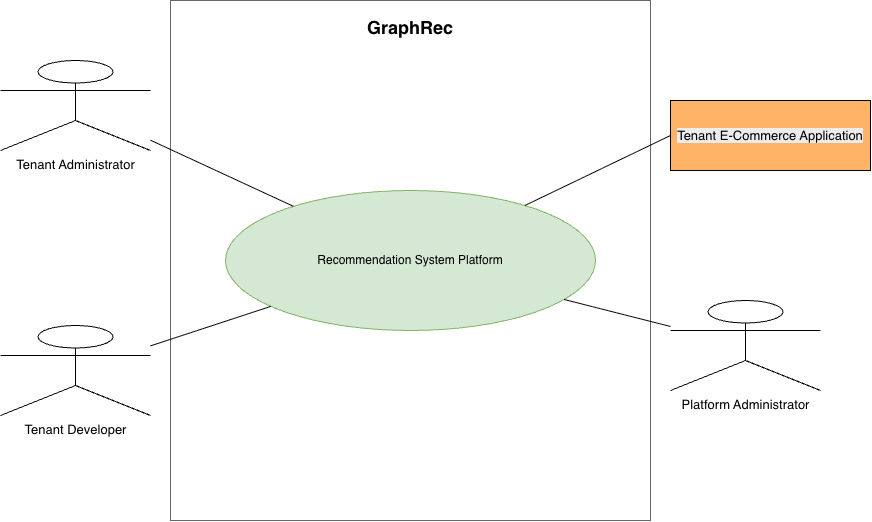

The diagram above was exported from draw.io. Its source (the exported page's mxGraphModel, read from the mxfile embedded in the PNG):
<mxGraphModel dx="2054" dy="1184" grid="1" gridSize="10" guides="1" tooltips="1" connect="1" arrows="1" fold="1" page="1" pageScale="1" pageWidth="1700" pageHeight="950" math="0" shadow="0">
  <root>
    <mxCell id="0" />
    <mxCell id="1" parent="0" />
    <mxCell id="boundary" parent="1" style="rounded=0;whiteSpace=wrap;html=1;verticalAlign=top;align=center;spacingTop=10;fillColor=none;strokeColor=#666666;fontStyle=1;fontSize=18;" value="GraphRec" vertex="1">
      <mxGeometry height="520" width="480" x="580" y="150" as="geometry" />
    </mxCell>
    <mxCell id="UC0" parent="1" style="ellipse;whiteSpace=wrap;html=1;fillColor=#d5e8d4;strokeColor=#82b366;fontSize=12;align=center;verticalAlign=middle;" value="Recommendation System Platform" vertex="1">
      <mxGeometry height="140" width="370" x="635" y="340" as="geometry" />
    </mxCell>
    <mxCell id="TA" parent="1" style="shape=umlActor;verticalLabelPosition=bottom;verticalAlign=top;html=1;outlineConnect=0;align=center;fontSize=13;" value="Tenant Administrator" vertex="1">
      <mxGeometry height="90" width="150" x="410" y="210" as="geometry" />
    </mxCell>
    <mxCell id="TD" parent="1" style="shape=umlActor;verticalLabelPosition=bottom;verticalAlign=top;html=1;outlineConnect=0;align=center;fontSize=13;" value="Tenant Developer" vertex="1">
      <mxGeometry height="90" width="150" x="410" y="475" as="geometry" />
    </mxCell>
    <mxCell id="PA" parent="1" style="shape=umlActor;verticalLabelPosition=bottom;verticalAlign=top;html=1;outlineConnect=0;align=center;fontSize=13;" value="Platform Administrator" vertex="1">
      <mxGeometry height="90" width="150" x="1080" y="450" as="geometry" />
    </mxCell>
    <mxCell id="e1" edge="1" parent="1" source="TA" style="edgeStyle=none;rounded=0;html=1;endArrow=none;startArrow=none;strokeColor=#000000;strokeWidth=1;" target="UC0">
      <mxGeometry relative="1" as="geometry" />
    </mxCell>
    <mxCell id="e2" edge="1" parent="1" source="TD" style="edgeStyle=none;rounded=0;html=1;endArrow=none;startArrow=none;strokeColor=#000000;strokeWidth=1;" target="UC0">
      <mxGeometry relative="1" as="geometry" />
    </mxCell>
    <mxCell id="e3" edge="1" parent="1" source="eqkUGSASpzhNoYEoQXNJ-1" style="edgeStyle=none;rounded=0;html=1;endArrow=none;startArrow=none;strokeColor=#000000;strokeWidth=1;exitX=0;exitY=0.5;exitDx=0;exitDy=0;" target="UC0">
      <mxGeometry relative="1" as="geometry">
        <mxPoint x="1170" y="290.58823529411757" as="sourcePoint" />
      </mxGeometry>
    </mxCell>
    <mxCell id="e4" edge="1" parent="1" source="PA" style="edgeStyle=none;rounded=0;html=1;endArrow=none;startArrow=none;strokeColor=#000000;strokeWidth=1;" target="UC0">
      <mxGeometry relative="1" as="geometry" />
    </mxCell>
    <mxCell id="eqkUGSASpzhNoYEoQXNJ-1" parent="1" style="rounded=0;whiteSpace=wrap;html=1;fillColor=#FFB366;" value="&lt;span style=&quot;color: rgb(0, 0, 0); font-family: Helvetica; font-size: 13px; font-style: normal; font-variant-ligatures: normal; font-variant-caps: normal; letter-spacing: normal; orphans: 2; text-align: center; text-indent: 0px; text-transform: none; widows: 2; word-spacing: 0px; -webkit-text-stroke-width: 0px; white-space: nowrap; background-color: rgb(236, 236, 236); text-decoration-thickness: initial; text-decoration-style: initial; text-decoration-color: initial; float: none; display: inline !important;&quot;&gt;Tenant E-Commerce Application&lt;/span&gt;" vertex="1">
      <mxGeometry height="70" width="200" x="1080" y="250" as="geometry" />
    </mxCell>
  </root>
</mxGraphModel>